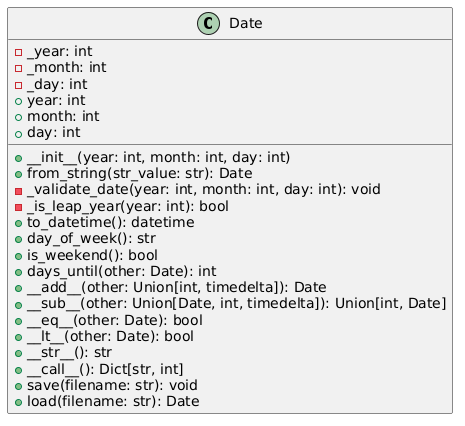

The diagram above was rendered by PlantUML. Its source (embedded in the PNG):
@startuml
class Date {
  - _year: int
  - _month: int
  - _day: int
  + year: int
  + month: int
  + day: int
  + __init__(year: int, month: int, day: int)
  + from_string(str_value: str): Date
  - _validate_date(year: int, month: int, day: int): void
  - _is_leap_year(year: int): bool
  + to_datetime(): datetime
  + day_of_week(): str
  + is_weekend(): bool
  + days_until(other: Date): int
  + __add__(other: Union[int, timedelta]): Date
  + __sub__(other: Union[Date, int, timedelta]): Union[int, Date]
  + __eq__(other: Date): bool
  + __lt__(other: Date): bool
  + __str__(): str
  + __call__(): Dict[str, int]
  + save(filename: str): void
  + load(filename: str): Date
}
@enduml